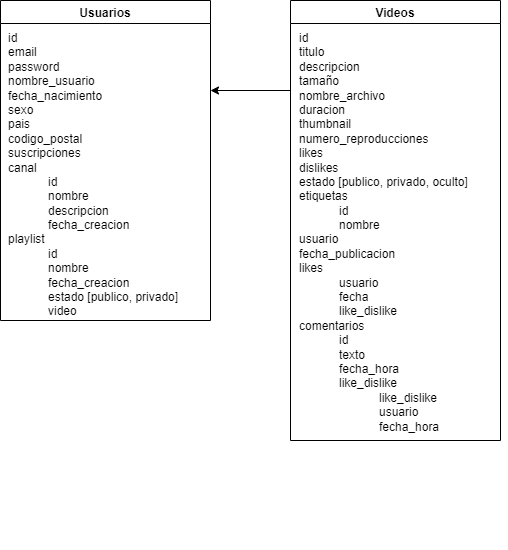

The diagram above was exported from draw.io. Its source (the exported page's mxGraphModel, read from the mxfile embedded in the PNG):
<mxGraphModel dx="752" dy="730" grid="1" gridSize="10" guides="1" tooltips="1" connect="1" arrows="1" fold="1" page="1" pageScale="1" pageWidth="827" pageHeight="1169" math="0" shadow="0">
  <root>
    <mxCell id="0" />
    <mxCell id="1" parent="0" />
    <mxCell id="8DhJjnsAyztxTlLLWrKY-3" value="Usuarios" style="swimlane;" parent="1" vertex="1">
      <mxGeometry x="30" y="110" width="210" height="320" as="geometry" />
    </mxCell>
    <mxCell id="8DhJjnsAyztxTlLLWrKY-4" value="id&lt;br&gt;email&lt;br&gt;password&lt;br&gt;nombre_usuario&lt;br&gt;fecha_nacimiento&lt;br&gt;sexo&lt;br&gt;pais&lt;br&gt;codigo_postal&lt;br&gt;suscripciones&lt;br&gt;canal&lt;br&gt;&lt;blockquote style=&quot;margin: 0px 0px 0px 40px ; border: none ; padding: 0px&quot;&gt;id&lt;br&gt;nombre&lt;br&gt;descripcion&lt;br&gt;fecha_creacion&lt;br&gt;&lt;/blockquote&gt;playlist&lt;br&gt;&lt;span&gt;&#09;&lt;/span&gt;&lt;blockquote style=&quot;margin: 0 0 0 40px ; border: none ; padding: 0px&quot;&gt;id&lt;br&gt;nombre&lt;/blockquote&gt;&lt;blockquote style=&quot;margin: 0 0 0 40px ; border: none ; padding: 0px&quot;&gt;fecha_creacion&lt;br&gt;estado [publico, privado]&lt;/blockquote&gt;&lt;blockquote style=&quot;margin: 0 0 0 40px ; border: none ; padding: 0px&quot;&gt;video&lt;br&gt;&lt;/blockquote&gt;" style="text;html=1;strokeColor=none;fillColor=none;align=left;verticalAlign=top;whiteSpace=wrap;rounded=0;" parent="8DhJjnsAyztxTlLLWrKY-3" vertex="1">
      <mxGeometry x="6" y="24" width="200" height="320" as="geometry" />
    </mxCell>
    <mxCell id="8DhJjnsAyztxTlLLWrKY-8" value="Videos" style="swimlane;" parent="1" vertex="1">
      <mxGeometry x="320" y="110" width="210" height="440" as="geometry" />
    </mxCell>
    <mxCell id="8DhJjnsAyztxTlLLWrKY-9" value="id&lt;br&gt;titulo&lt;br&gt;descripcion&lt;br&gt;tamaño&lt;br&gt;nombre_archivo&lt;br&gt;duracion&lt;br&gt;thumbnail&lt;br&gt;numero_reproducciones&lt;br&gt;likes&lt;br&gt;dislikes&lt;br&gt;estado [publico, privado, oculto]&lt;br&gt;etiquetas&lt;br&gt;&lt;blockquote style=&quot;margin: 0 0 0 40px ; border: none ; padding: 0px&quot;&gt;&lt;span&gt; &lt;/span&gt;id&lt;br&gt;&lt;span&gt; &lt;/span&gt;nombre&lt;/blockquote&gt;&lt;blockquote style=&quot;margin: 0 0 0 40px ; border: none ; padding: 0px&quot;&gt;&lt;blockquote style=&quot;margin: 0 0 0 40px ; border: none ; padding: 0px&quot;&gt;&lt;/blockquote&gt;&lt;/blockquote&gt;&lt;blockquote style=&quot;margin: 0 0 0 40px ; border: none ; padding: 0px&quot;&gt;&lt;blockquote style=&quot;margin: 0 0 0 40px ; border: none ; padding: 0px&quot;&gt;&lt;/blockquote&gt;&lt;/blockquote&gt;usuario&lt;br&gt;fecha_publicacion&lt;br&gt;likes&lt;br&gt;&lt;blockquote style=&quot;margin: 0 0 0 40px ; border: none ; padding: 0px&quot;&gt;usuario&lt;br&gt;fecha&lt;br&gt;like_dislike&lt;/blockquote&gt;&lt;span&gt;comentarios&lt;br&gt;&lt;/span&gt;&lt;blockquote style=&quot;margin: 0 0 0 40px ; border: none ; padding: 0px&quot;&gt;&lt;span&gt;id&lt;br&gt;&lt;/span&gt;&lt;span&gt;texto&lt;/span&gt;&lt;/blockquote&gt;&lt;blockquote style=&quot;margin: 0 0 0 40px ; border: none ; padding: 0px&quot;&gt;&lt;span&gt;fecha_hora&lt;br&gt;&lt;/span&gt;&lt;span&gt;like_dislike&lt;/span&gt;&lt;/blockquote&gt;&lt;blockquote style=&quot;margin: 0 0 0 40px ; border: none ; padding: 0px&quot;&gt;&lt;blockquote style=&quot;margin: 0 0 0 40px ; border: none ; padding: 0px&quot;&gt;like_dislike&lt;/blockquote&gt;&lt;blockquote style=&quot;margin: 0 0 0 40px ; border: none ; padding: 0px&quot;&gt;&lt;span&gt;usuario&lt;/span&gt;&lt;/blockquote&gt;&lt;blockquote style=&quot;margin: 0 0 0 40px ; border: none ; padding: 0px&quot;&gt;&lt;span&gt;fecha_hora&lt;/span&gt;&lt;/blockquote&gt;&lt;/blockquote&gt;" style="text;html=1;strokeColor=none;fillColor=none;align=left;verticalAlign=top;whiteSpace=wrap;rounded=0;" parent="8DhJjnsAyztxTlLLWrKY-8" vertex="1">
      <mxGeometry x="7" y="24" width="210" height="525" as="geometry" />
    </mxCell>
    <mxCell id="AHQU1RuEavUWXqxV_7vq-7" style="edgeStyle=orthogonalEdgeStyle;rounded=0;orthogonalLoop=1;jettySize=auto;html=1;" edge="1" parent="1">
      <mxGeometry relative="1" as="geometry">
        <mxPoint x="320" y="200" as="sourcePoint" />
        <mxPoint x="240" y="200" as="targetPoint" />
        <Array as="points">
          <mxPoint x="240" y="200" />
        </Array>
      </mxGeometry>
    </mxCell>
  </root>
</mxGraphModel>